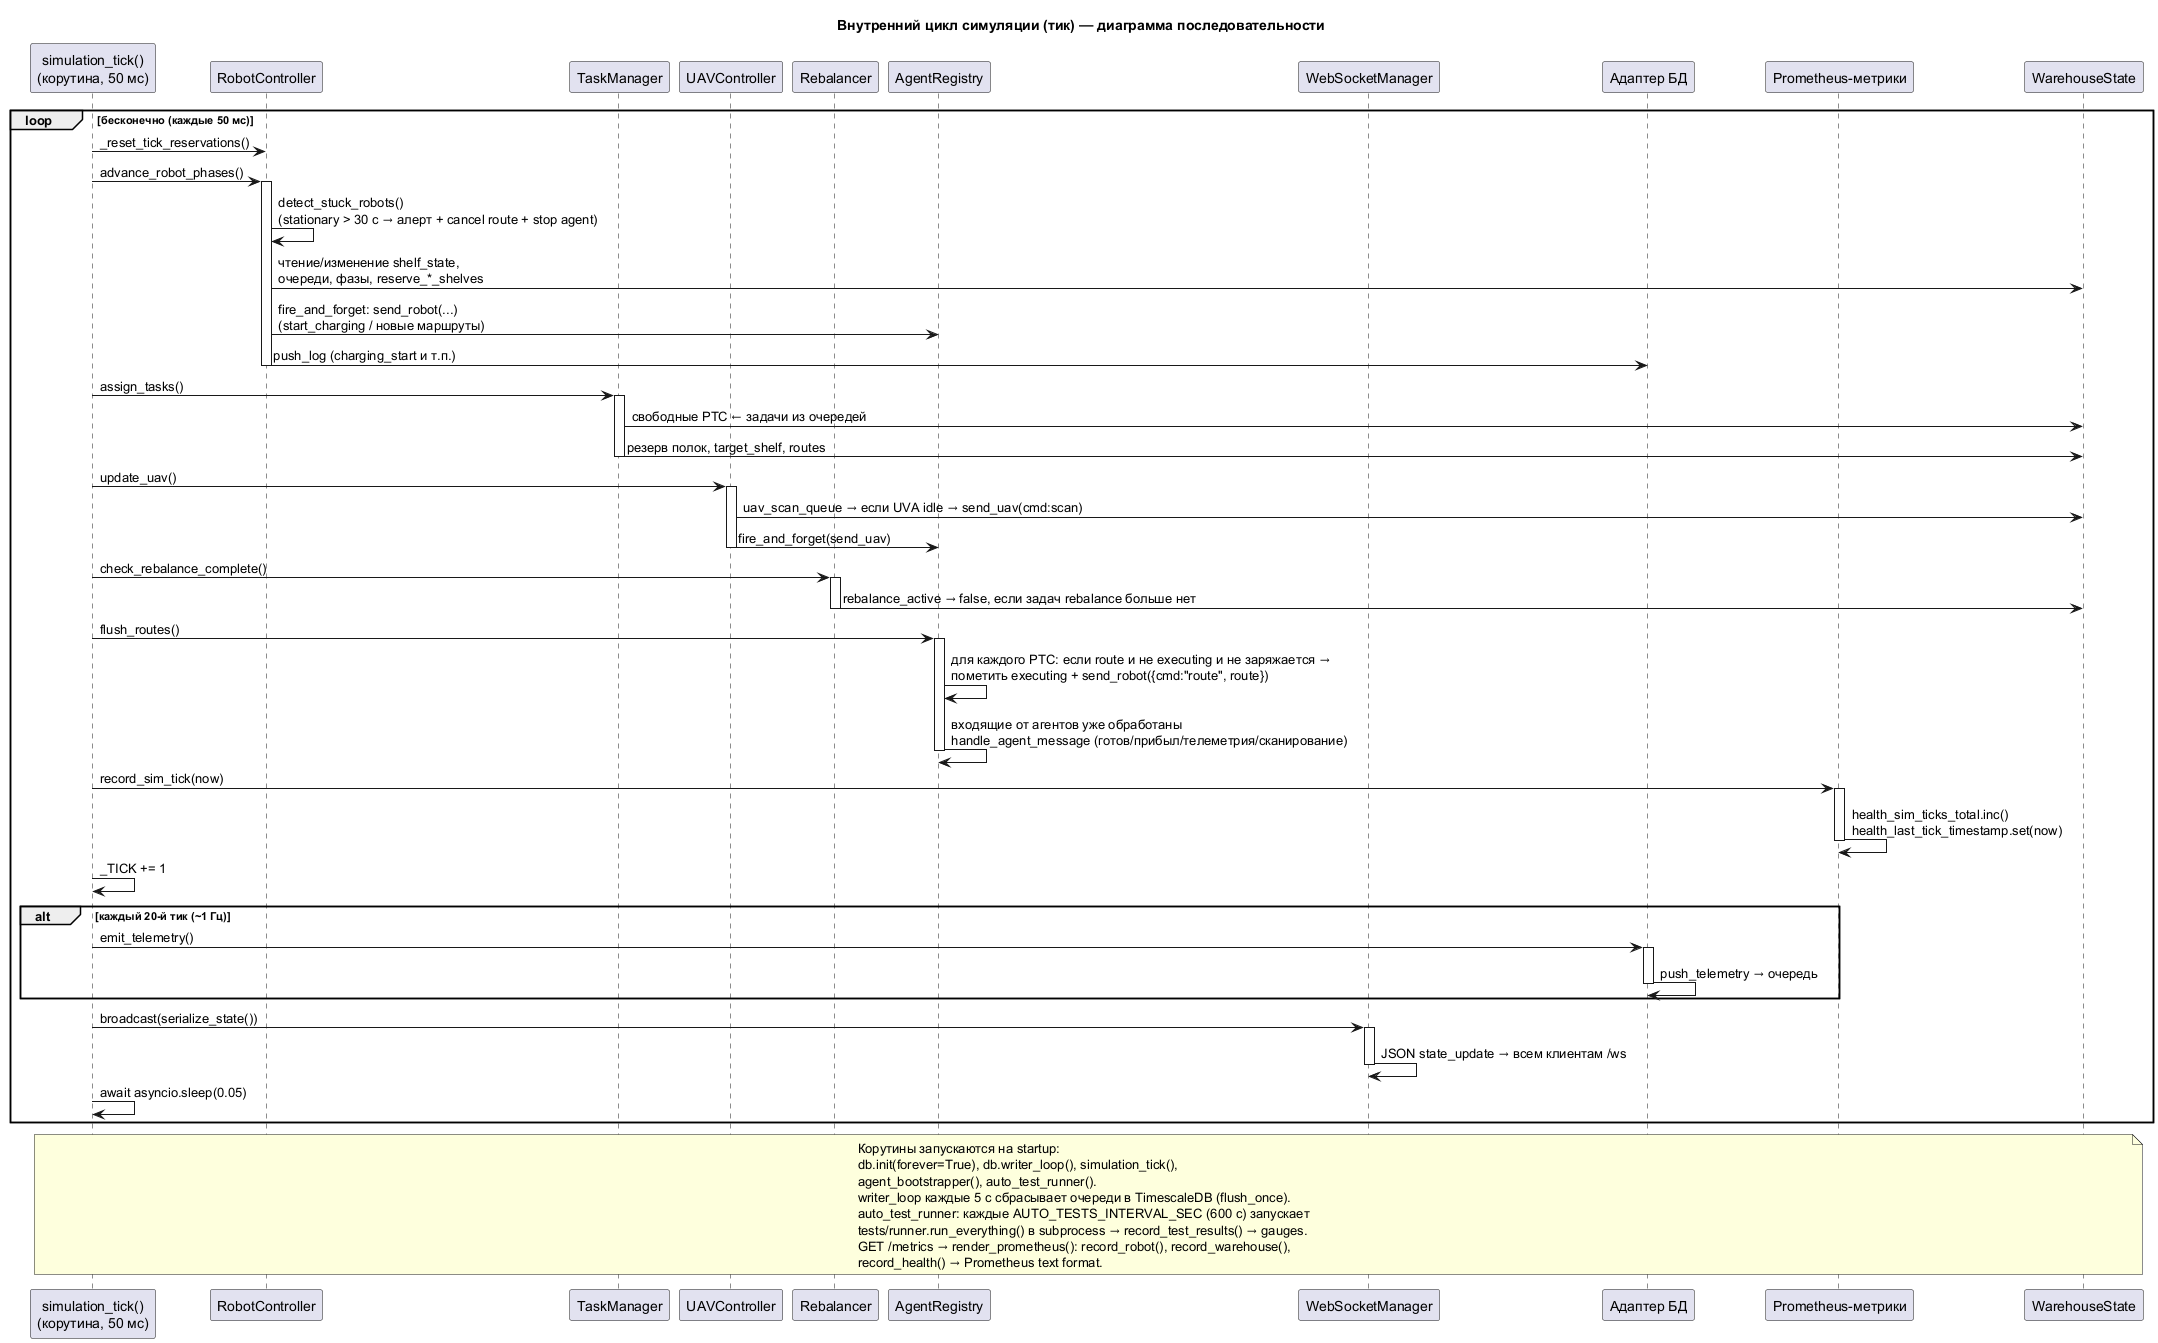

The diagram above was rendered by PlantUML. Its source (embedded in the PNG):
@startuml
title Внутренний цикл симуляции (тик) — диаграмма последовательности

participant "simulation_tick()\n(корутина, 50 мс)" as TICK
participant "RobotController" as RC
participant "TaskManager" as TM
participant "UAVController" as UC
participant "Rebalancer" as REB
participant "AgentRegistry" as AR
participant "WebSocketManager" as WSM
participant "Адаптер БД" as DB
participant "Prometheus-метрики" as MET
participant "WarehouseState" as ST

loop бесконечно (каждые 50 мс)
  TICK -> RC : _reset_tick_reservations()
  TICK -> RC : advance_robot_phases()
  activate RC
  RC -> RC : detect_stuck_robots()\n(stationary > 30 с → алерт + cancel route + stop agent)
  RC -> ST : чтение/изменение shelf_state,\nочереди, фазы, reserve_*_shelves
  RC -> AR : fire_and_forget: send_robot(...)\n(start_charging / новые маршруты)
  RC -> DB : push_log (charging_start и т.п.)
  deactivate RC

  TICK -> TM : assign_tasks()
  activate TM
  TM -> ST : свободные РТС ← задачи из очередей
  TM -> ST : резерв полок, target_shelf, routes
  deactivate TM

  TICK -> UC : update_uav()
  activate UC
  UC -> ST : uav_scan_queue → если UVA idle → send_uav(cmd:scan)
  UC -> AR : fire_and_forget(send_uav)
  deactivate UC

  TICK -> REB : check_rebalance_complete()
  activate REB
  REB -> ST : rebalance_active → false, если задач rebalance больше нет
  deactivate REB

  TICK -> AR : flush_routes()
  activate AR
  AR -> AR : для каждого РТС: если route и не executing и не заряжается →\nпометить executing + send_robot({cmd:"route", route})
  AR -> AR : входящие от агентов уже обработаны\nhandle_agent_message (готов/прибыл/телеметрия/сканирование)
  deactivate AR

  TICK -> MET : record_sim_tick(now)
  activate MET
  MET -> MET : health_sim_ticks_total.inc()\nhealth_last_tick_timestamp.set(now)
  deactivate MET

  TICK -> TICK : _TICK += 1
  alt каждый 20-й тик (~1 Гц)
    TICK -> DB : emit_telemetry()
    activate DB
    DB -> DB : push_telemetry → очередь
    deactivate DB
  end

  TICK -> WSM : broadcast(serialize_state())
  activate WSM
  WSM -> WSM : JSON state_update → всем клиентам /ws
  deactivate WSM

  TICK -> TICK : await asyncio.sleep(0.05)
end

note over TICK, ST
  Корутины запускаются на startup:
  db.init(forever=True), db.writer_loop(), simulation_tick(),
  agent_bootstrapper(), auto_test_runner().
  writer_loop каждые 5 с сбрасывает очереди в TimescaleDB (flush_once).
  auto_test_runner: каждые AUTO_TESTS_INTERVAL_SEC (600 с) запускает
  tests/runner.run_everything() в subprocess → record_test_results() → gauges.
  GET /metrics → render_prometheus(): record_robot(), record_warehouse(),
  record_health() → Prometheus text format.
endnote

@enduml